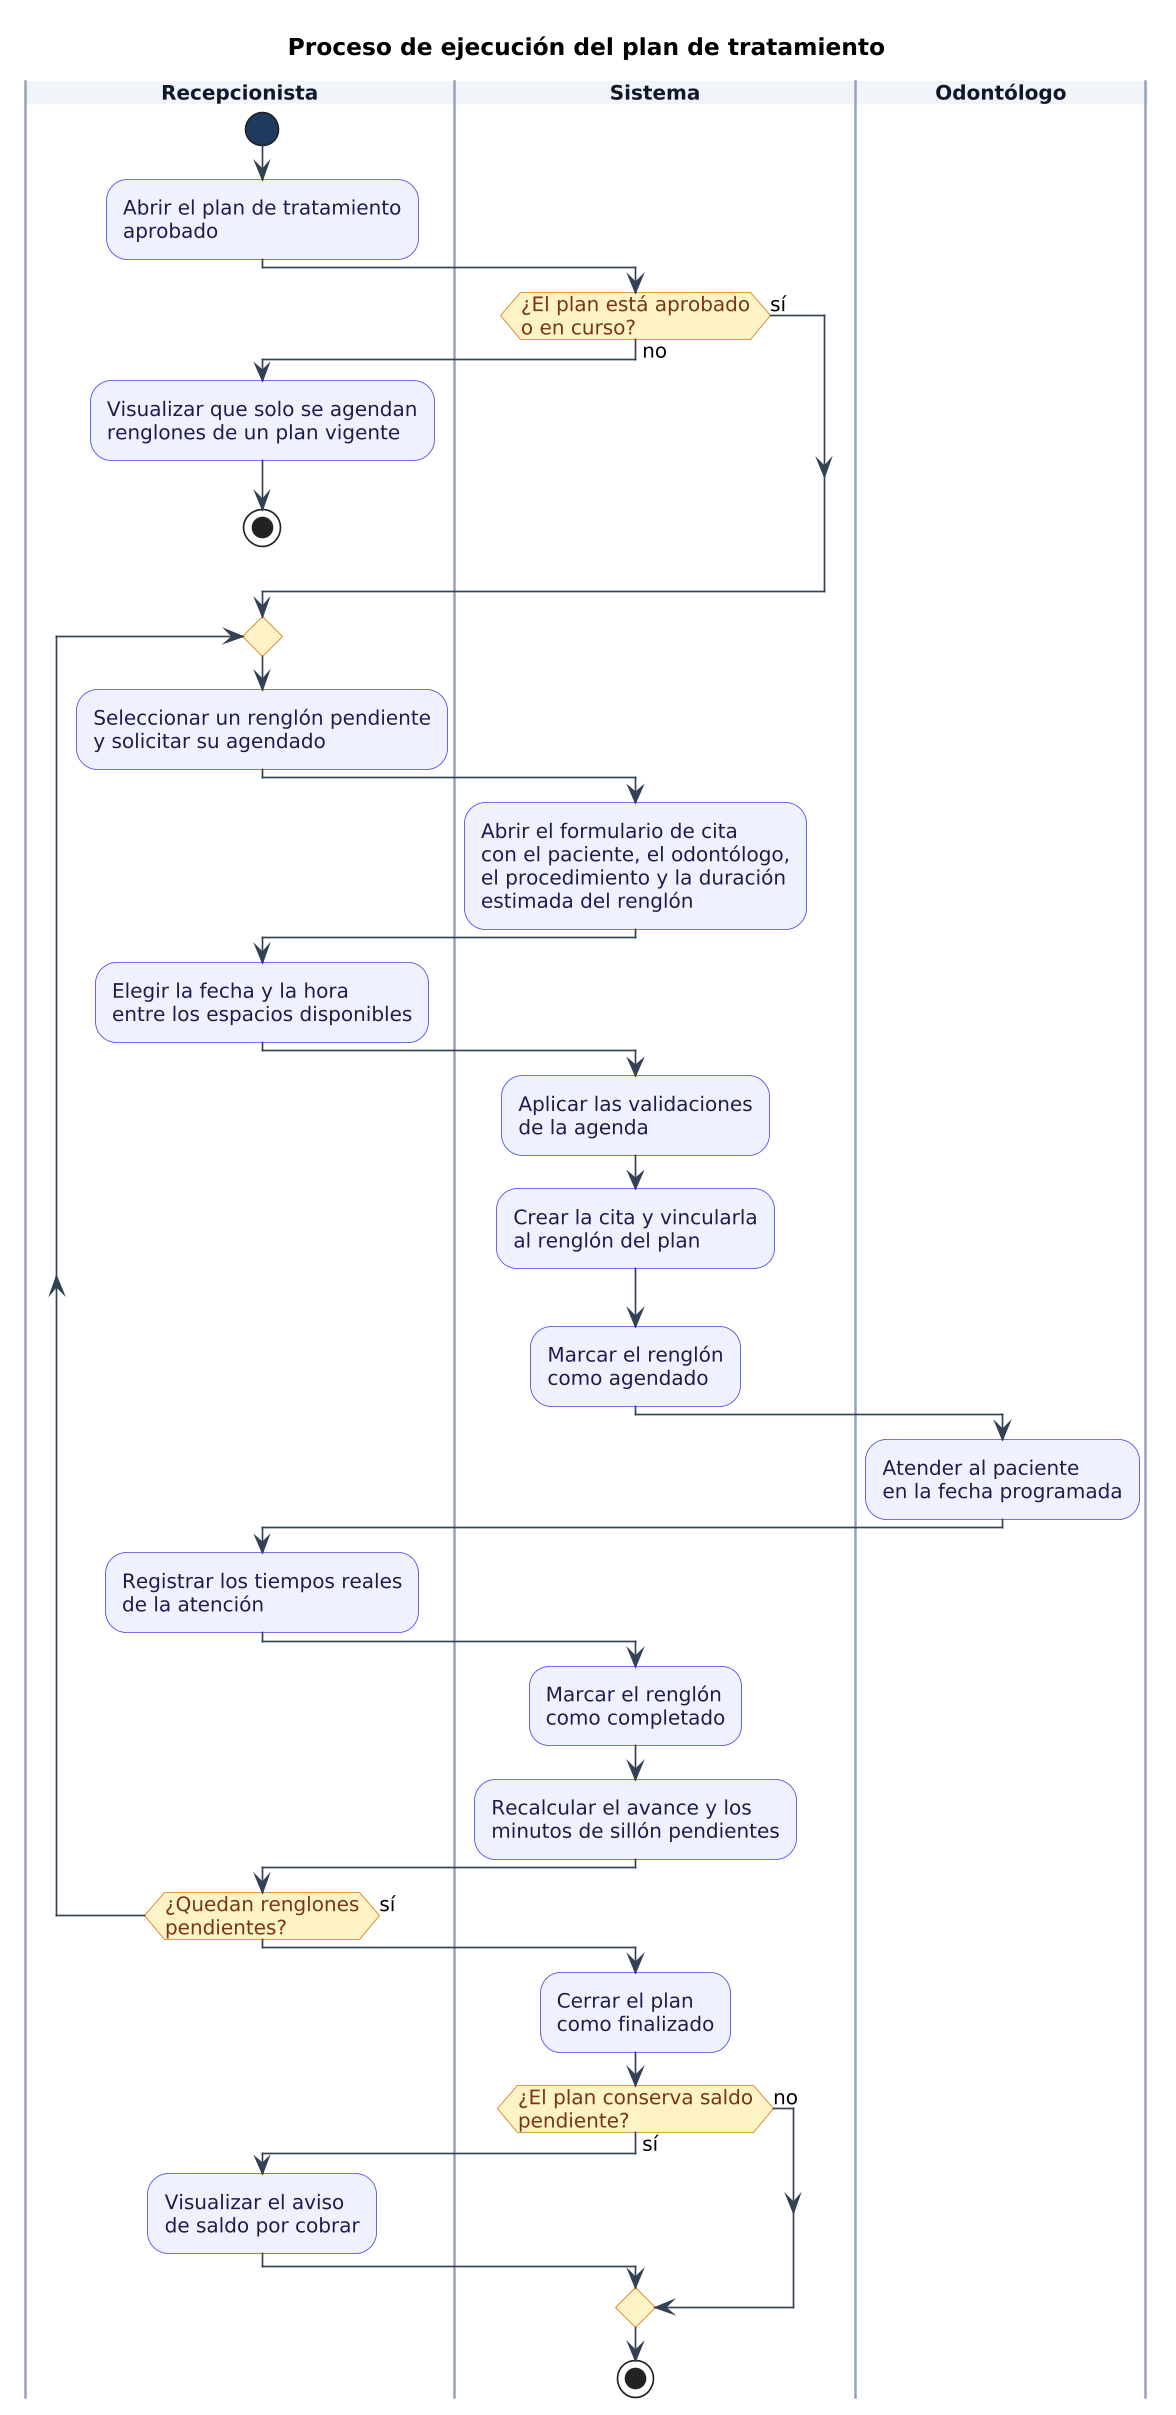

The diagram above was rendered by PlantUML. Its source (embedded in the PNG):
@startuml
title Proceso de ejecución del plan de tratamiento

skinparam shadowing false
skinparam backgroundColor white
skinparam defaultFontName Arial
skinparam defaultFontSize 12
skinparam ArrowColor #334155
skinparam ActivityBackgroundColor #EEF2FF
skinparam ActivityBorderColor #4F46E5
skinparam ActivityFontColor #1E1B4B
skinparam ActivityDiamondBackgroundColor #FEF3C7
skinparam ActivityDiamondBorderColor #D97706
skinparam ActivityDiamondFontColor #78350F
skinparam ActivityStartColor #1F3A5F
skinparam ActivityEndColor #991B1B
skinparam NoteBackgroundColor #FFFBEB
skinparam NoteBorderColor #D97706
skinparam swimlaneBorderColor #94A3B8
skinparam swimlaneTitleBackgroundColor #F1F5F9
skinparam swimlaneTitleFontColor #0F172A
skinparam swimlaneTitleFontStyle bold
skinparam dpi 160

|Recepcionista|
start
:Abrir el plan de tratamiento
aprobado;
|Sistema|
if (¿El plan está aprobado
o en curso?) then (no)
  |Recepcionista|
  :Visualizar que solo se agendan
  renglones de un plan vigente;
  stop
else (sí)
endif
|Sistema|
|Recepcionista|
repeat
:Seleccionar un renglón pendiente
y solicitar su agendado;
  |Sistema|
  :Abrir el formulario de cita
  con el paciente, el odontólogo,
  el procedimiento y la duración
  estimada del renglón;
  |Recepcionista|
  :Elegir la fecha y la hora
  entre los espacios disponibles;
  |Sistema|
  :Aplicar las validaciones
  de la agenda;
  :Crear la cita y vincularla
  al renglón del plan;
  :Marcar el renglón
  como agendado;
  |Odontólogo|
  :Atender al paciente
  en la fecha programada;
  |Recepcionista|
  :Registrar los tiempos reales
  de la atención;
  |Sistema|
  :Marcar el renglón
  como completado;
  :Recalcular el avance y los
  minutos de sillón pendientes;
  |Recepcionista|
repeat while (¿Quedan renglones
pendientes?) is (sí)
|Sistema|
:Cerrar el plan
como finalizado;
if (¿El plan conserva saldo
pendiente?) then (sí)
  |Recepcionista|
  :Visualizar el aviso
  de saldo por cobrar;
else (no)
endif
|Sistema|
stop
@enduml